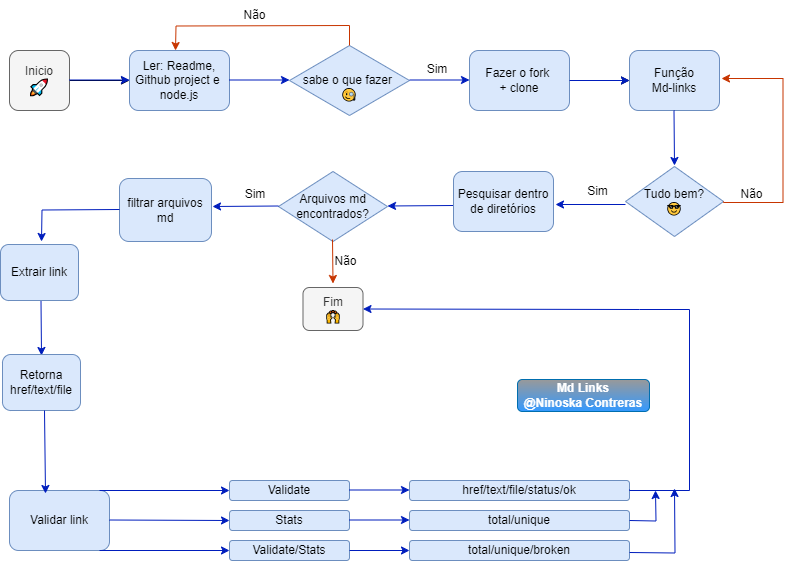

The diagram above was exported from draw.io. Its source (the exported page's mxGraphModel, read from the mxfile embedded in the PNG):
<mxGraphModel dx="1050" dy="581" grid="0" gridSize="10" guides="1" tooltips="1" connect="1" arrows="1" fold="1" page="1" pageScale="1" pageWidth="827" pageHeight="1169" background="none" math="0" shadow="0">
  <root>
    <mxCell id="WIyWlLk6GJQsqaUBKTNV-0" />
    <mxCell id="WIyWlLk6GJQsqaUBKTNV-1" parent="WIyWlLk6GJQsqaUBKTNV-0" />
    <mxCell id="qPLujmPvhQywfSwwntu9-21" value="" style="edgeStyle=orthogonalEdgeStyle;rounded=0;orthogonalLoop=1;jettySize=auto;html=1;" parent="WIyWlLk6GJQsqaUBKTNV-1" source="WIyWlLk6GJQsqaUBKTNV-3" target="qPLujmPvhQywfSwwntu9-0" edge="1">
      <mxGeometry relative="1" as="geometry" />
    </mxCell>
    <mxCell id="WIyWlLk6GJQsqaUBKTNV-3" value="Inicio&lt;br&gt;&lt;a style=&quot;background: transparent; font-family: &amp;quot;Helvetica Neue&amp;quot;, Helvetica, Arial, sans-serif; text-align: start; font-size: 16px; margin: 0px; padding: 0px; vertical-align: baseline; color: rgb(36, 88, 161);&quot; href=&quot;https://emojipedia.org/rocket/&quot;&gt;🚀&lt;/a&gt;" style="rounded=1;whiteSpace=wrap;html=1;fontSize=12;glass=0;strokeWidth=1;shadow=0;fillColor=#f5f5f5;strokeColor=#666666;fontColor=#333333;" parent="WIyWlLk6GJQsqaUBKTNV-1" vertex="1">
      <mxGeometry x="20" y="100" width="60" height="60" as="geometry" />
    </mxCell>
    <mxCell id="WIyWlLk6GJQsqaUBKTNV-11" value="Função&lt;br style=&quot;border-color: var(--border-color);&quot;&gt;Md-links" style="rounded=1;whiteSpace=wrap;html=1;fontSize=12;glass=0;strokeWidth=1;shadow=0;fillColor=#dae8fc;strokeColor=#6c8ebf;" parent="WIyWlLk6GJQsqaUBKTNV-1" vertex="1">
      <mxGeometry x="640" y="100" width="90" height="60" as="geometry" />
    </mxCell>
    <mxCell id="qPLujmPvhQywfSwwntu9-28" value="" style="edgeStyle=orthogonalEdgeStyle;rounded=0;orthogonalLoop=1;jettySize=auto;html=1;" parent="WIyWlLk6GJQsqaUBKTNV-1" source="WIyWlLk6GJQsqaUBKTNV-12" target="WIyWlLk6GJQsqaUBKTNV-11" edge="1">
      <mxGeometry relative="1" as="geometry" />
    </mxCell>
    <mxCell id="WIyWlLk6GJQsqaUBKTNV-12" value="Fazer o fork&amp;nbsp;&lt;br style=&quot;border-color: var(--border-color);&quot;&gt;+ clone" style="rounded=1;whiteSpace=wrap;html=1;fontSize=12;glass=0;strokeWidth=1;shadow=0;fillColor=#dae8fc;strokeColor=#6c8ebf;" parent="WIyWlLk6GJQsqaUBKTNV-1" vertex="1">
      <mxGeometry x="480" y="100" width="100" height="60" as="geometry" />
    </mxCell>
    <mxCell id="qPLujmPvhQywfSwwntu9-0" value="&lt;div&gt;Ler: Readme,&lt;/div&gt;&lt;div&gt;Github project e&amp;nbsp;&lt;/div&gt;&lt;div&gt;node.js&lt;/div&gt;" style="rounded=1;whiteSpace=wrap;html=1;fillColor=#dae8fc;strokeColor=#6c8ebf;" parent="WIyWlLk6GJQsqaUBKTNV-1" vertex="1">
      <mxGeometry x="140" y="100" width="100" height="60" as="geometry" />
    </mxCell>
    <mxCell id="qPLujmPvhQywfSwwntu9-3" value="" style="endArrow=classic;html=1;rounded=0;fillColor=#0050ef;strokeColor=#001DBC;" parent="WIyWlLk6GJQsqaUBKTNV-1" edge="1">
      <mxGeometry width="50" height="50" relative="1" as="geometry">
        <mxPoint x="240" y="129.5" as="sourcePoint" />
        <mxPoint x="300" y="129.5" as="targetPoint" />
      </mxGeometry>
    </mxCell>
    <mxCell id="qPLujmPvhQywfSwwntu9-4" value="" style="endArrow=classic;html=1;rounded=0;fillColor=#0050ef;strokeColor=#001DBC;" parent="WIyWlLk6GJQsqaUBKTNV-1" edge="1">
      <mxGeometry width="50" height="50" relative="1" as="geometry">
        <mxPoint x="80" y="129.5" as="sourcePoint" />
        <mxPoint x="140" y="129.5" as="targetPoint" />
      </mxGeometry>
    </mxCell>
    <mxCell id="qPLujmPvhQywfSwwntu9-10" value="Não" style="text;html=1;align=center;verticalAlign=middle;resizable=0;points=[];autosize=1;strokeColor=none;fillColor=none;" parent="WIyWlLk6GJQsqaUBKTNV-1" vertex="1">
      <mxGeometry x="240" y="50" width="50" height="30" as="geometry" />
    </mxCell>
    <mxCell id="qPLujmPvhQywfSwwntu9-14" value="&lt;br style=&quot;border-color: var(--border-color);&quot;&gt;sabe o que fazer&amp;nbsp;&lt;br style=&quot;border-color: var(--border-color);&quot;&gt;&lt;span style=&quot;border-color: var(--border-color);&quot;&gt;&amp;nbsp;🧐&amp;nbsp;&lt;/span&gt;" style="rhombus;whiteSpace=wrap;html=1;fillColor=#dae8fc;strokeColor=#6c8ebf;" parent="WIyWlLk6GJQsqaUBKTNV-1" vertex="1">
      <mxGeometry x="300" y="95" width="120" height="70" as="geometry" />
    </mxCell>
    <mxCell id="qPLujmPvhQywfSwwntu9-17" value="" style="endArrow=classic;html=1;rounded=0;fillColor=#0050ef;strokeColor=#001DBC;" parent="WIyWlLk6GJQsqaUBKTNV-1" edge="1">
      <mxGeometry width="50" height="50" relative="1" as="geometry">
        <mxPoint x="420" y="129.5" as="sourcePoint" />
        <mxPoint x="480" y="129.5" as="targetPoint" />
      </mxGeometry>
    </mxCell>
    <mxCell id="qPLujmPvhQywfSwwntu9-18" value="Sim" style="text;html=1;strokeColor=none;fillColor=none;align=center;verticalAlign=middle;whiteSpace=wrap;rounded=0;" parent="WIyWlLk6GJQsqaUBKTNV-1" vertex="1">
      <mxGeometry x="418" y="109" width="60" height="20" as="geometry" />
    </mxCell>
    <mxCell id="qPLujmPvhQywfSwwntu9-22" value="" style="endArrow=classic;html=1;rounded=0;fillColor=#0050ef;strokeColor=#001DBC;" parent="WIyWlLk6GJQsqaUBKTNV-1" edge="1">
      <mxGeometry width="50" height="50" relative="1" as="geometry">
        <mxPoint x="580" y="130" as="sourcePoint" />
        <mxPoint x="640" y="130" as="targetPoint" />
      </mxGeometry>
    </mxCell>
    <mxCell id="qPLujmPvhQywfSwwntu9-25" value="" style="endArrow=classic;html=1;rounded=0;fillColor=#0050ef;strokeColor=#001DBC;" parent="WIyWlLk6GJQsqaUBKTNV-1" edge="1">
      <mxGeometry width="50" height="50" relative="1" as="geometry">
        <mxPoint x="684.5" y="160" as="sourcePoint" />
        <mxPoint x="685" y="215" as="targetPoint" />
      </mxGeometry>
    </mxCell>
    <mxCell id="qPLujmPvhQywfSwwntu9-26" value="Tudo bem?&lt;br&gt;😎" style="rhombus;whiteSpace=wrap;html=1;fillColor=#dae8fc;strokeColor=#6c8ebf;" parent="WIyWlLk6GJQsqaUBKTNV-1" vertex="1">
      <mxGeometry x="636" y="216" width="98" height="70" as="geometry" />
    </mxCell>
    <mxCell id="qPLujmPvhQywfSwwntu9-32" value="Não" style="text;html=1;align=center;verticalAlign=middle;resizable=0;points=[];autosize=1;strokeColor=none;fillColor=none;" parent="WIyWlLk6GJQsqaUBKTNV-1" vertex="1">
      <mxGeometry x="737" y="229" width="50" height="30" as="geometry" />
    </mxCell>
    <mxCell id="qPLujmPvhQywfSwwntu9-34" value="" style="endArrow=classic;html=1;rounded=0;fillColor=#0050ef;strokeColor=#001DBC;" parent="WIyWlLk6GJQsqaUBKTNV-1" edge="1">
      <mxGeometry width="50" height="50" relative="1" as="geometry">
        <mxPoint x="636" y="254" as="sourcePoint" />
        <mxPoint x="566" y="254" as="targetPoint" />
      </mxGeometry>
    </mxCell>
    <mxCell id="qPLujmPvhQywfSwwntu9-35" value="Sim" style="text;html=1;strokeColor=none;fillColor=none;align=center;verticalAlign=middle;whiteSpace=wrap;rounded=0;" parent="WIyWlLk6GJQsqaUBKTNV-1" vertex="1">
      <mxGeometry x="592" y="229" width="33" height="23" as="geometry" />
    </mxCell>
    <mxCell id="qPLujmPvhQywfSwwntu9-36" value="Arquivos md encontrados?" style="rhombus;whiteSpace=wrap;html=1;fillColor=#dae8fc;strokeColor=#6c8ebf;" parent="WIyWlLk6GJQsqaUBKTNV-1" vertex="1">
      <mxGeometry x="289" y="221" width="109" height="70" as="geometry" />
    </mxCell>
    <mxCell id="qPLujmPvhQywfSwwntu9-37" value="" style="endArrow=classic;html=1;rounded=0;fillColor=#fa6800;strokeColor=#C73500;" parent="WIyWlLk6GJQsqaUBKTNV-1" edge="1">
      <mxGeometry width="50" height="50" relative="1" as="geometry">
        <mxPoint x="343" y="289" as="sourcePoint" />
        <mxPoint x="343.5" y="333" as="targetPoint" />
      </mxGeometry>
    </mxCell>
    <mxCell id="qPLujmPvhQywfSwwntu9-38" value="Sim" style="text;html=1;strokeColor=none;fillColor=none;align=center;verticalAlign=middle;whiteSpace=wrap;rounded=0;" parent="WIyWlLk6GJQsqaUBKTNV-1" vertex="1">
      <mxGeometry x="236" y="234" width="60" height="20" as="geometry" />
    </mxCell>
    <mxCell id="qPLujmPvhQywfSwwntu9-41" value="" style="endArrow=classic;html=1;rounded=0;fillColor=#0050ef;strokeColor=#001DBC;" parent="WIyWlLk6GJQsqaUBKTNV-1" edge="1">
      <mxGeometry width="50" height="50" relative="1" as="geometry">
        <mxPoint x="464" y="255" as="sourcePoint" />
        <mxPoint x="398" y="255.5" as="targetPoint" />
      </mxGeometry>
    </mxCell>
    <mxCell id="qPLujmPvhQywfSwwntu9-42" value="Não" style="text;html=1;align=center;verticalAlign=middle;resizable=0;points=[];autosize=1;strokeColor=none;fillColor=none;" parent="WIyWlLk6GJQsqaUBKTNV-1" vertex="1">
      <mxGeometry x="331" y="296" width="50" height="30" as="geometry" />
    </mxCell>
    <mxCell id="qPLujmPvhQywfSwwntu9-43" value="Fim&lt;br&gt;🙌" style="rounded=1;whiteSpace=wrap;html=1;fontSize=12;glass=0;strokeWidth=1;shadow=0;fillColor=#f5f5f5;strokeColor=#666666;fontColor=#333333;" parent="WIyWlLk6GJQsqaUBKTNV-1" vertex="1">
      <mxGeometry x="313.5" y="337" width="60" height="43" as="geometry" />
    </mxCell>
    <mxCell id="qPLujmPvhQywfSwwntu9-51" value="" style="endArrow=classic;html=1;rounded=0;fillColor=#0050ef;strokeColor=#001DBC;" parent="WIyWlLk6GJQsqaUBKTNV-1" edge="1">
      <mxGeometry width="50" height="50" relative="1" as="geometry">
        <mxPoint x="51.5" y="350" as="sourcePoint" />
        <mxPoint x="52" y="405" as="targetPoint" />
        <Array as="points" />
      </mxGeometry>
    </mxCell>
    <mxCell id="qPLujmPvhQywfSwwntu9-54" value="&lt;div style=&quot;&quot;&gt;&lt;span style=&quot;background-color: initial;&quot;&gt;Validar link&lt;/span&gt;&lt;/div&gt;" style="rounded=1;whiteSpace=wrap;html=1;fontSize=12;glass=0;strokeWidth=1;shadow=0;align=center;fillColor=#dae8fc;strokeColor=#6c8ebf;" parent="WIyWlLk6GJQsqaUBKTNV-1" vertex="1">
      <mxGeometry x="20" y="540" width="100" height="60" as="geometry" />
    </mxCell>
    <mxCell id="qPLujmPvhQywfSwwntu9-55" value="" style="endArrow=classic;html=1;rounded=0;fillColor=#0050ef;strokeColor=#001DBC;" parent="WIyWlLk6GJQsqaUBKTNV-1" edge="1">
      <mxGeometry width="50" height="50" relative="1" as="geometry">
        <mxPoint x="110" y="540" as="sourcePoint" />
        <mxPoint x="240" y="540" as="targetPoint" />
      </mxGeometry>
    </mxCell>
    <mxCell id="qPLujmPvhQywfSwwntu9-56" value="" style="endArrow=classic;html=1;rounded=0;fillColor=#0050ef;strokeColor=#001DBC;" parent="WIyWlLk6GJQsqaUBKTNV-1" edge="1">
      <mxGeometry width="50" height="50" relative="1" as="geometry">
        <mxPoint x="110" y="600" as="sourcePoint" />
        <mxPoint x="240" y="600" as="targetPoint" />
      </mxGeometry>
    </mxCell>
    <mxCell id="qPLujmPvhQywfSwwntu9-57" value="" style="endArrow=classic;html=1;rounded=0;fillColor=#0050ef;strokeColor=#001DBC;" parent="WIyWlLk6GJQsqaUBKTNV-1" edge="1">
      <mxGeometry width="50" height="50" relative="1" as="geometry">
        <mxPoint x="120" y="569.5" as="sourcePoint" />
        <mxPoint x="240" y="570" as="targetPoint" />
      </mxGeometry>
    </mxCell>
    <mxCell id="qPLujmPvhQywfSwwntu9-60" value="Validate" style="rounded=1;whiteSpace=wrap;html=1;fillColor=#dae8fc;strokeColor=#6c8ebf;" parent="WIyWlLk6GJQsqaUBKTNV-1" vertex="1">
      <mxGeometry x="240" y="530" width="120" height="20" as="geometry" />
    </mxCell>
    <mxCell id="qPLujmPvhQywfSwwntu9-61" value="Stats" style="rounded=1;whiteSpace=wrap;html=1;fillColor=#dae8fc;strokeColor=#6c8ebf;" parent="WIyWlLk6GJQsqaUBKTNV-1" vertex="1">
      <mxGeometry x="240" y="560" width="120" height="20" as="geometry" />
    </mxCell>
    <mxCell id="qPLujmPvhQywfSwwntu9-62" value="Validate/Stats" style="rounded=1;whiteSpace=wrap;html=1;fillColor=#dae8fc;strokeColor=#6c8ebf;" parent="WIyWlLk6GJQsqaUBKTNV-1" vertex="1">
      <mxGeometry x="240" y="590" width="120" height="20" as="geometry" />
    </mxCell>
    <mxCell id="qPLujmPvhQywfSwwntu9-63" value="" style="endArrow=classic;html=1;rounded=0;fillColor=#0050ef;strokeColor=#001DBC;" parent="WIyWlLk6GJQsqaUBKTNV-1" edge="1">
      <mxGeometry width="50" height="50" relative="1" as="geometry">
        <mxPoint x="360" y="539.5" as="sourcePoint" />
        <mxPoint x="420" y="539.5" as="targetPoint" />
      </mxGeometry>
    </mxCell>
    <mxCell id="qPLujmPvhQywfSwwntu9-64" value="" style="endArrow=classic;html=1;rounded=0;fillColor=#0050ef;strokeColor=#001DBC;" parent="WIyWlLk6GJQsqaUBKTNV-1" edge="1">
      <mxGeometry width="50" height="50" relative="1" as="geometry">
        <mxPoint x="360" y="569.5" as="sourcePoint" />
        <mxPoint x="420" y="569.5" as="targetPoint" />
      </mxGeometry>
    </mxCell>
    <mxCell id="qPLujmPvhQywfSwwntu9-65" value="" style="endArrow=classic;html=1;rounded=0;fillColor=#0050ef;strokeColor=#001DBC;" parent="WIyWlLk6GJQsqaUBKTNV-1" edge="1">
      <mxGeometry width="50" height="50" relative="1" as="geometry">
        <mxPoint x="360" y="600" as="sourcePoint" />
        <mxPoint x="420" y="600" as="targetPoint" />
      </mxGeometry>
    </mxCell>
    <mxCell id="qPLujmPvhQywfSwwntu9-66" value="href/text/file/status/ok" style="rounded=1;whiteSpace=wrap;html=1;fillColor=#dae8fc;strokeColor=#6c8ebf;" parent="WIyWlLk6GJQsqaUBKTNV-1" vertex="1">
      <mxGeometry x="420" y="530" width="220" height="20" as="geometry" />
    </mxCell>
    <mxCell id="qPLujmPvhQywfSwwntu9-67" value="total/unique" style="rounded=1;whiteSpace=wrap;html=1;fillColor=#dae8fc;strokeColor=#6c8ebf;" parent="WIyWlLk6GJQsqaUBKTNV-1" vertex="1">
      <mxGeometry x="420" y="560" width="220" height="20" as="geometry" />
    </mxCell>
    <mxCell id="qPLujmPvhQywfSwwntu9-68" value="total/unique/broken" style="rounded=1;whiteSpace=wrap;html=1;fillColor=#dae8fc;strokeColor=#6c8ebf;" parent="WIyWlLk6GJQsqaUBKTNV-1" vertex="1">
      <mxGeometry x="420" y="590" width="220" height="20" as="geometry" />
    </mxCell>
    <mxCell id="qPLujmPvhQywfSwwntu9-77" value="&lt;b&gt;Md Links&lt;br&gt;@Ninoska Contreras&lt;/b&gt;" style="rounded=1;whiteSpace=wrap;html=1;fillColor=#999999;fontColor=#ffffff;strokeColor=#006EAF;gradientColor=#3399FF;" parent="WIyWlLk6GJQsqaUBKTNV-1" vertex="1">
      <mxGeometry x="528" y="429" width="132" height="32" as="geometry" />
    </mxCell>
    <mxCell id="OIEJyTIDgVSpoZI1tfof-0" value="filtrar arquivos md" style="rounded=1;whiteSpace=wrap;html=1;fillColor=#dae8fc;strokeColor=#6c8ebf;" parent="WIyWlLk6GJQsqaUBKTNV-1" vertex="1">
      <mxGeometry x="130" y="228" width="92" height="63" as="geometry" />
    </mxCell>
    <mxCell id="4LujUBnHQuy7xefoxBQh-0" value="Pesquisar dentro de diretórios" style="rounded=1;whiteSpace=wrap;html=1;fillColor=#dae8fc;strokeColor=#6c8ebf;" vertex="1" parent="WIyWlLk6GJQsqaUBKTNV-1">
      <mxGeometry x="464" y="221" width="100" height="60" as="geometry" />
    </mxCell>
    <mxCell id="4LujUBnHQuy7xefoxBQh-3" value="" style="endArrow=classic;html=1;rounded=0;fillColor=#0050ef;strokeColor=#001DBC;" edge="1" parent="WIyWlLk6GJQsqaUBKTNV-1">
      <mxGeometry width="50" height="50" relative="1" as="geometry">
        <mxPoint x="289" y="255.5" as="sourcePoint" />
        <mxPoint x="223" y="256" as="targetPoint" />
      </mxGeometry>
    </mxCell>
    <mxCell id="4LujUBnHQuy7xefoxBQh-7" value="Extrair link" style="rounded=1;whiteSpace=wrap;html=1;fillColor=#dae8fc;strokeColor=#6c8ebf;" vertex="1" parent="WIyWlLk6GJQsqaUBKTNV-1">
      <mxGeometry x="11" y="294" width="78" height="56" as="geometry" />
    </mxCell>
    <mxCell id="4LujUBnHQuy7xefoxBQh-20" value="" style="endArrow=classic;html=1;rounded=0;edgeStyle=orthogonalEdgeStyle;strokeColor=#C73500;" edge="1" parent="WIyWlLk6GJQsqaUBKTNV-1">
      <mxGeometry width="50" height="50" relative="1" as="geometry">
        <mxPoint x="360" y="75" as="sourcePoint" />
        <mxPoint x="186" y="100" as="targetPoint" />
      </mxGeometry>
    </mxCell>
    <mxCell id="4LujUBnHQuy7xefoxBQh-22" value="" style="endArrow=classic;html=1;rounded=0;fillColor=#fa6800;strokeColor=#001DBC;edgeStyle=orthogonalEdgeStyle;entryX=1;entryY=0.5;entryDx=0;entryDy=0;" edge="1" parent="WIyWlLk6GJQsqaUBKTNV-1" target="qPLujmPvhQywfSwwntu9-43">
      <mxGeometry width="50" height="50" relative="1" as="geometry">
        <mxPoint x="640" y="539" as="sourcePoint" />
        <mxPoint x="649.5" y="416" as="targetPoint" />
        <Array as="points">
          <mxPoint x="640" y="540" />
          <mxPoint x="700" y="540" />
          <mxPoint x="700" y="359" />
          <mxPoint x="650" y="359" />
        </Array>
      </mxGeometry>
    </mxCell>
    <mxCell id="4LujUBnHQuy7xefoxBQh-26" value="" style="endArrow=none;html=1;rounded=0;strokeColor=#C73500;" edge="1" parent="WIyWlLk6GJQsqaUBKTNV-1">
      <mxGeometry width="50" height="50" relative="1" as="geometry">
        <mxPoint x="360" y="95" as="sourcePoint" />
        <mxPoint x="360" y="75" as="targetPoint" />
      </mxGeometry>
    </mxCell>
    <mxCell id="4LujUBnHQuy7xefoxBQh-27" value="" style="endArrow=classic;html=1;rounded=0;fillColor=#fa6800;strokeColor=#C73500;edgeStyle=orthogonalEdgeStyle;" edge="1" parent="WIyWlLk6GJQsqaUBKTNV-1">
      <mxGeometry width="50" height="50" relative="1" as="geometry">
        <mxPoint x="734" y="251" as="sourcePoint" />
        <mxPoint x="732" y="128" as="targetPoint" />
        <Array as="points">
          <mxPoint x="734.5" y="252" />
          <mxPoint x="793.5" y="252" />
          <mxPoint x="793.5" y="128" />
        </Array>
      </mxGeometry>
    </mxCell>
    <mxCell id="4LujUBnHQuy7xefoxBQh-30" value="" style="endArrow=classic;html=1;rounded=0;fillColor=#0050ef;strokeColor=#001DBC;edgeStyle=orthogonalEdgeStyle;" edge="1" parent="WIyWlLk6GJQsqaUBKTNV-1">
      <mxGeometry width="50" height="50" relative="1" as="geometry">
        <mxPoint x="130" y="259" as="sourcePoint" />
        <mxPoint x="52" y="291" as="targetPoint" />
      </mxGeometry>
    </mxCell>
    <mxCell id="4LujUBnHQuy7xefoxBQh-33" value="Retorna&lt;br&gt;href/text/file" style="rounded=1;whiteSpace=wrap;html=1;fillColor=#dae8fc;strokeColor=#6c8ebf;" vertex="1" parent="WIyWlLk6GJQsqaUBKTNV-1">
      <mxGeometry x="13" y="404" width="78" height="56" as="geometry" />
    </mxCell>
    <mxCell id="4LujUBnHQuy7xefoxBQh-34" value="" style="endArrow=classic;html=1;rounded=0;fillColor=#0050ef;strokeColor=#001DBC;" edge="1" parent="WIyWlLk6GJQsqaUBKTNV-1">
      <mxGeometry width="50" height="50" relative="1" as="geometry">
        <mxPoint x="55" y="460" as="sourcePoint" />
        <mxPoint x="56" y="543" as="targetPoint" />
        <Array as="points" />
      </mxGeometry>
    </mxCell>
    <mxCell id="4LujUBnHQuy7xefoxBQh-36" value="" style="endArrow=classic;html=1;rounded=0;edgeStyle=orthogonalEdgeStyle;strokeColor=#001DBC;" edge="1" parent="WIyWlLk6GJQsqaUBKTNV-1">
      <mxGeometry width="50" height="50" relative="1" as="geometry">
        <mxPoint x="640" y="570" as="sourcePoint" />
        <mxPoint x="666" y="540" as="targetPoint" />
      </mxGeometry>
    </mxCell>
    <mxCell id="4LujUBnHQuy7xefoxBQh-38" value="" style="endArrow=classic;html=1;rounded=0;edgeStyle=orthogonalEdgeStyle;strokeColor=#001DBC;" edge="1" parent="WIyWlLk6GJQsqaUBKTNV-1">
      <mxGeometry width="50" height="50" relative="1" as="geometry">
        <mxPoint x="640" y="602" as="sourcePoint" />
        <mxPoint x="685" y="538" as="targetPoint" />
      </mxGeometry>
    </mxCell>
  </root>
</mxGraphModel>